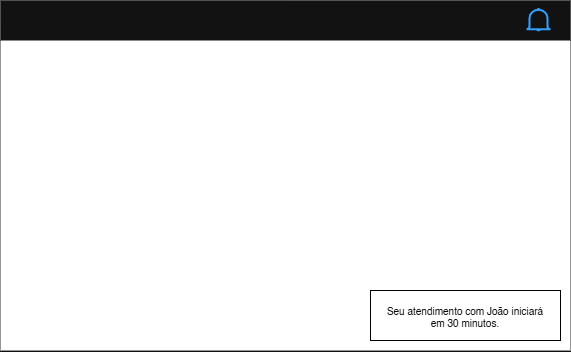

The diagram above was exported from draw.io. Its source (the exported page's mxGraphModel, read from the mxfile embedded in the PNG):
<mxGraphModel dx="1026" dy="507" grid="1" gridSize="10" guides="1" tooltips="1" connect="1" arrows="1" fold="1" page="1" pageScale="1" pageWidth="827" pageHeight="1169" math="0" shadow="0">
  <root>
    <mxCell id="lprAgRaPZdRxmzjmRcAI-0" />
    <mxCell id="lprAgRaPZdRxmzjmRcAI-1" parent="lprAgRaPZdRxmzjmRcAI-0" />
    <mxCell id="lprAgRaPZdRxmzjmRcAI-2" value="" style="rounded=0;whiteSpace=wrap;html=1;fillColor=light-dark(#F5F5F5,#FFFFFF);fontColor=#333333;strokeColor=#666666;" vertex="1" parent="lprAgRaPZdRxmzjmRcAI-1">
      <mxGeometry x="140" y="100" width="570" height="350" as="geometry" />
    </mxCell>
    <mxCell id="lprAgRaPZdRxmzjmRcAI-3" value="&lt;p style=&quot;line-height: 40%;&quot;&gt;&lt;font style=&quot;line-height: 120%;&quot; face=&quot;Helvetica&quot;&gt;Seu atendimento com João iniciará em 30 minutos.&lt;/font&gt;&lt;/p&gt;" style="rounded=0;whiteSpace=wrap;html=1;fontColor=light-dark(#000000,#000000);labelBackgroundColor=none;fillColor=light-dark(#000000,#FFFFFF);strokeColor=light-dark(#000000,#000000);fontSize=10;spacingTop=2;verticalAlign=middle;horizontal=1;spacing=17;" vertex="1" parent="lprAgRaPZdRxmzjmRcAI-1">
      <mxGeometry x="510" y="390" width="190" height="50" as="geometry" />
    </mxCell>
    <mxCell id="Y0ilcnLBV7yy73HPfmmV-0" value="" style="html=1;verticalLabelPosition=bottom;align=center;labelBackgroundColor=#ffffff;verticalAlign=top;strokeWidth=2;strokeColor=light-dark(#FFFFFF,#FFFFFF);shadow=0;dashed=0;shape=mxgraph.ios7.icons.bell;fillColor=light-dark(#FFFFFF,#FFFFFF);" vertex="1" parent="lprAgRaPZdRxmzjmRcAI-1">
      <mxGeometry x="670" y="110" width="20" height="20" as="geometry" />
    </mxCell>
    <mxCell id="Y0ilcnLBV7yy73HPfmmV-1" value="" style="rounded=0;whiteSpace=wrap;html=1;strokeColor=none;" vertex="1" parent="lprAgRaPZdRxmzjmRcAI-1">
      <mxGeometry x="140" y="100" width="570" height="40" as="geometry" />
    </mxCell>
    <mxCell id="Y0ilcnLBV7yy73HPfmmV-4" value="" style="html=1;verticalLabelPosition=bottom;align=center;labelBackgroundColor=#ffffff;verticalAlign=top;strokeWidth=2;strokeColor=#0080F0;shadow=0;dashed=0;shape=mxgraph.ios7.icons.bell;" vertex="1" parent="lprAgRaPZdRxmzjmRcAI-1">
      <mxGeometry x="666" y="108.45" width="24" height="21.55" as="geometry" />
    </mxCell>
  </root>
</mxGraphModel>